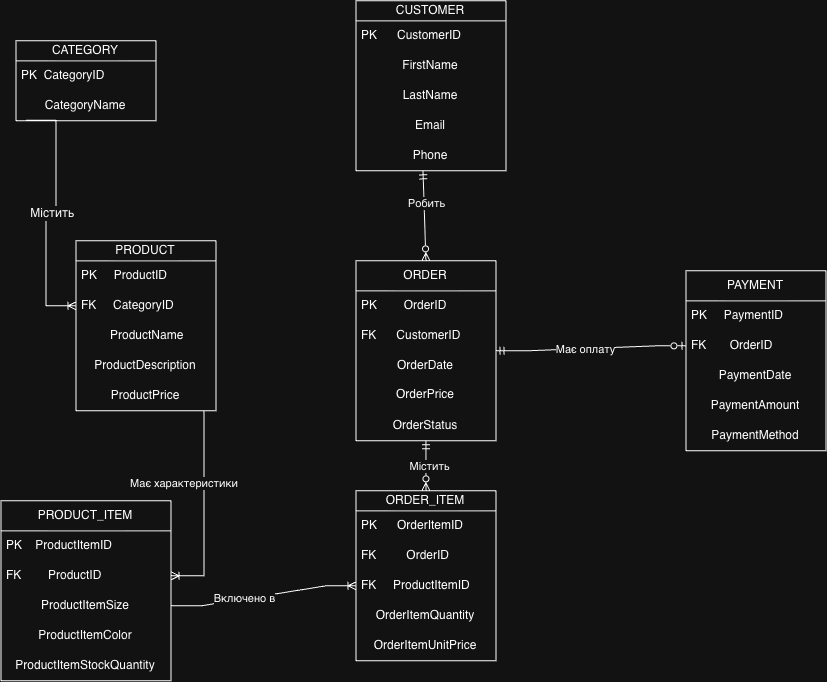

The diagram above was exported from draw.io. Its source (the exported page's mxGraphModel, read from the mxfile embedded in the PNG):
<mxGraphModel dx="1134" dy="780" grid="1" gridSize="10" guides="1" tooltips="1" connect="1" arrows="1" fold="1" page="1" pageScale="1" pageWidth="827" pageHeight="1169" math="0" shadow="0">
  <root>
    <mxCell id="0" />
    <mxCell id="1" parent="0" />
    <mxCell id="Gg9RhRZsEjWKRTF4hooQ-3" parent="1" style="swimlane;fontStyle=0;childLayout=stackLayout;horizontal=1;startSize=20;horizontalStack=0;resizeParent=1;resizeParentMax=0;resizeLast=0;collapsible=1;marginBottom=0;whiteSpace=wrap;html=1;" value="CATEGORY" vertex="1">
      <mxGeometry height="80" width="140" x="40" y="50" as="geometry" />
    </mxCell>
    <mxCell id="Gg9RhRZsEjWKRTF4hooQ-4" parent="Gg9RhRZsEjWKRTF4hooQ-3" style="text;strokeColor=none;fillColor=none;align=left;verticalAlign=middle;spacingLeft=4;spacingRight=4;overflow=hidden;points=[[0,0.5],[1,0.5]];portConstraint=eastwest;rotatable=0;whiteSpace=wrap;html=1;" value="PK&amp;nbsp; CategoryID" vertex="1">
      <mxGeometry height="30" width="140" y="20" as="geometry" />
    </mxCell>
    <mxCell id="Gg9RhRZsEjWKRTF4hooQ-5" parent="Gg9RhRZsEjWKRTF4hooQ-3" style="text;strokeColor=none;fillColor=none;align=center;verticalAlign=middle;spacingLeft=4;spacingRight=4;overflow=hidden;points=[[0,0.5],[1,0.5]];portConstraint=eastwest;rotatable=0;whiteSpace=wrap;html=1;" value="&lt;div style=&quot;&quot;&gt;&lt;span style=&quot;background-color: transparent; color: light-dark(rgb(0, 0, 0), rgb(255, 255, 255));&quot;&gt;CategoryName&lt;/span&gt;&lt;/div&gt;" vertex="1">
      <mxGeometry height="30" width="140" y="50" as="geometry" />
    </mxCell>
    <mxCell id="Gg9RhRZsEjWKRTF4hooQ-9" parent="1" style="swimlane;fontStyle=0;childLayout=stackLayout;horizontal=1;startSize=30;horizontalStack=0;resizeParent=1;resizeParentMax=0;resizeLast=0;collapsible=1;marginBottom=0;whiteSpace=wrap;html=1;" value="PAYMENT" vertex="1">
      <mxGeometry height="180" width="140" x="710" y="280" as="geometry" />
    </mxCell>
    <mxCell id="Gg9RhRZsEjWKRTF4hooQ-10" parent="Gg9RhRZsEjWKRTF4hooQ-9" style="text;strokeColor=none;fillColor=none;align=left;verticalAlign=middle;spacingLeft=4;spacingRight=4;overflow=hidden;points=[[0,0.5],[1,0.5]];portConstraint=eastwest;rotatable=0;whiteSpace=wrap;html=1;" value="PK&amp;nbsp; &amp;nbsp; &amp;nbsp;PaymentID" vertex="1">
      <mxGeometry height="30" width="140" y="30" as="geometry" />
    </mxCell>
    <mxCell id="Gg9RhRZsEjWKRTF4hooQ-11" parent="Gg9RhRZsEjWKRTF4hooQ-9" style="text;strokeColor=none;fillColor=none;align=left;verticalAlign=middle;spacingLeft=4;spacingRight=4;overflow=hidden;points=[[0,0.5],[1,0.5]];portConstraint=eastwest;rotatable=0;whiteSpace=wrap;html=1;" value="FK&amp;nbsp; &amp;nbsp; &amp;nbsp; &amp;nbsp;OrderID" vertex="1">
      <mxGeometry height="30" width="140" y="60" as="geometry" />
    </mxCell>
    <mxCell id="Gg9RhRZsEjWKRTF4hooQ-43" parent="Gg9RhRZsEjWKRTF4hooQ-9" style="text;strokeColor=none;fillColor=none;align=center;verticalAlign=middle;spacingLeft=4;spacingRight=4;overflow=hidden;points=[[0,0.5],[1,0.5]];portConstraint=eastwest;rotatable=0;whiteSpace=wrap;html=1;" value="PaymentDate" vertex="1">
      <mxGeometry height="30" width="140" y="90" as="geometry" />
    </mxCell>
    <mxCell id="Gg9RhRZsEjWKRTF4hooQ-49" parent="Gg9RhRZsEjWKRTF4hooQ-9" style="text;strokeColor=none;fillColor=none;align=center;verticalAlign=middle;spacingLeft=4;spacingRight=4;overflow=hidden;points=[[0,0.5],[1,0.5]];portConstraint=eastwest;rotatable=0;whiteSpace=wrap;html=1;" value="PaymentAmount" vertex="1">
      <mxGeometry height="30" width="140" y="120" as="geometry" />
    </mxCell>
    <mxCell id="Gg9RhRZsEjWKRTF4hooQ-48" parent="Gg9RhRZsEjWKRTF4hooQ-9" style="text;strokeColor=none;fillColor=none;align=center;verticalAlign=middle;spacingLeft=4;spacingRight=4;overflow=hidden;points=[[0,0.5],[1,0.5]];portConstraint=eastwest;rotatable=0;whiteSpace=wrap;html=1;" value="PaymentMethod" vertex="1">
      <mxGeometry height="30" width="140" y="150" as="geometry" />
    </mxCell>
    <mxCell id="Gg9RhRZsEjWKRTF4hooQ-13" parent="1" style="swimlane;fontStyle=0;childLayout=stackLayout;horizontal=1;startSize=30;horizontalStack=0;resizeParent=1;resizeParentMax=0;resizeLast=0;collapsible=1;marginBottom=0;whiteSpace=wrap;html=1;" value="PRODUCT_ITEM" vertex="1">
      <mxGeometry height="180" width="170" x="25" y="510" as="geometry" />
    </mxCell>
    <mxCell id="Gg9RhRZsEjWKRTF4hooQ-14" parent="Gg9RhRZsEjWKRTF4hooQ-13" style="text;strokeColor=none;fillColor=none;align=left;verticalAlign=middle;spacingLeft=4;spacingRight=4;overflow=hidden;points=[[0,0.5],[1,0.5]];portConstraint=eastwest;rotatable=0;whiteSpace=wrap;html=1;" value="PK&amp;nbsp; &amp;nbsp; ProductItemID" vertex="1">
      <mxGeometry height="30" width="170" y="30" as="geometry" />
    </mxCell>
    <mxCell id="Gg9RhRZsEjWKRTF4hooQ-57" edge="1" parent="Gg9RhRZsEjWKRTF4hooQ-13" style="edgeStyle=entityRelationEdgeStyle;fontSize=12;html=1;endArrow=ERoneToMany;rounded=0;exitX=0.664;exitY=1;exitDx=0;exitDy=0;exitPerimeter=0;entryX=1;entryY=0.5;entryDx=0;entryDy=0;" target="Gg9RhRZsEjWKRTF4hooQ-15" value="">
      <mxGeometry height="100" relative="1" width="100" as="geometry">
        <mxPoint x="172.96000000000004" y="-90" as="sourcePoint" />
        <mxPoint x="175.00000000000023" y="75" as="targetPoint" />
      </mxGeometry>
    </mxCell>
    <mxCell id="Gg9RhRZsEjWKRTF4hooQ-59" connectable="0" parent="Gg9RhRZsEjWKRTF4hooQ-57" style="edgeLabel;html=1;align=center;verticalAlign=middle;resizable=0;points=[];" value="Має характеристики&amp;nbsp;" vertex="1">
      <mxGeometry relative="1" x="-0.0043" y="1" as="geometry">
        <mxPoint x="-20" y="-11" as="offset" />
      </mxGeometry>
    </mxCell>
    <mxCell id="Gg9RhRZsEjWKRTF4hooQ-15" parent="Gg9RhRZsEjWKRTF4hooQ-13" style="text;strokeColor=none;fillColor=none;align=left;verticalAlign=middle;spacingLeft=4;spacingRight=4;overflow=hidden;points=[[0,0.5],[1,0.5]];portConstraint=eastwest;rotatable=0;whiteSpace=wrap;html=1;" value="FK&amp;nbsp; &amp;nbsp; &amp;nbsp; &amp;nbsp; ProductID" vertex="1">
      <mxGeometry height="30" width="170" y="60" as="geometry" />
    </mxCell>
    <mxCell id="Gg9RhRZsEjWKRTF4hooQ-36" parent="Gg9RhRZsEjWKRTF4hooQ-13" style="text;strokeColor=none;fillColor=none;align=center;verticalAlign=middle;spacingLeft=4;spacingRight=4;overflow=hidden;points=[[0,0.5],[1,0.5]];portConstraint=eastwest;rotatable=0;whiteSpace=wrap;html=1;" value="ProductItemSize" vertex="1">
      <mxGeometry height="30" width="170" y="90" as="geometry" />
    </mxCell>
    <mxCell id="Gg9RhRZsEjWKRTF4hooQ-35" parent="Gg9RhRZsEjWKRTF4hooQ-13" style="text;strokeColor=none;fillColor=none;align=center;verticalAlign=middle;spacingLeft=4;spacingRight=4;overflow=hidden;points=[[0,0.5],[1,0.5]];portConstraint=eastwest;rotatable=0;whiteSpace=wrap;html=1;" value="ProductItemColor" vertex="1">
      <mxGeometry height="30" width="170" y="120" as="geometry" />
    </mxCell>
    <mxCell id="Gg9RhRZsEjWKRTF4hooQ-34" parent="Gg9RhRZsEjWKRTF4hooQ-13" style="text;strokeColor=none;fillColor=none;align=center;verticalAlign=middle;spacingLeft=4;spacingRight=4;overflow=hidden;points=[[0,0.5],[1,0.5]];portConstraint=eastwest;rotatable=0;whiteSpace=wrap;html=1;" value="ProductItemStockQuantity" vertex="1">
      <mxGeometry height="30" width="170" y="150" as="geometry" />
    </mxCell>
    <mxCell id="Gg9RhRZsEjWKRTF4hooQ-17" parent="1" style="swimlane;fontStyle=0;childLayout=stackLayout;horizontal=1;startSize=20;horizontalStack=0;resizeParent=1;resizeParentMax=0;resizeLast=0;collapsible=1;marginBottom=0;whiteSpace=wrap;html=1;" value="PRODUCT" vertex="1">
      <mxGeometry height="170" width="140" x="100" y="250" as="geometry" />
    </mxCell>
    <mxCell id="Gg9RhRZsEjWKRTF4hooQ-18" parent="Gg9RhRZsEjWKRTF4hooQ-17" style="text;strokeColor=none;fillColor=none;align=left;verticalAlign=middle;spacingLeft=4;spacingRight=4;overflow=hidden;points=[[0,0.5],[1,0.5]];portConstraint=eastwest;rotatable=0;whiteSpace=wrap;html=1;" value="PK&amp;nbsp; &amp;nbsp; &amp;nbsp;ProductID" vertex="1">
      <mxGeometry height="30" width="140" y="20" as="geometry" />
    </mxCell>
    <mxCell id="Gg9RhRZsEjWKRTF4hooQ-19" parent="Gg9RhRZsEjWKRTF4hooQ-17" style="text;strokeColor=none;fillColor=none;align=left;verticalAlign=middle;spacingLeft=4;spacingRight=4;overflow=hidden;points=[[0,0.5],[1,0.5]];portConstraint=eastwest;rotatable=0;whiteSpace=wrap;html=1;" value="FK&amp;nbsp; &amp;nbsp; &amp;nbsp;CategoryID" vertex="1">
      <mxGeometry height="30" width="140" y="50" as="geometry" />
    </mxCell>
    <mxCell id="Gg9RhRZsEjWKRTF4hooQ-20" parent="Gg9RhRZsEjWKRTF4hooQ-17" style="text;strokeColor=none;fillColor=none;align=center;verticalAlign=middle;spacingLeft=4;spacingRight=4;overflow=hidden;points=[[0,0.5],[1,0.5]];portConstraint=eastwest;rotatable=0;whiteSpace=wrap;html=1;" value="&amp;nbsp;ProductName" vertex="1">
      <mxGeometry height="30" width="140" y="80" as="geometry" />
    </mxCell>
    <mxCell id="Gg9RhRZsEjWKRTF4hooQ-16" parent="Gg9RhRZsEjWKRTF4hooQ-17" style="text;strokeColor=none;fillColor=none;align=center;verticalAlign=middle;spacingLeft=4;spacingRight=4;overflow=hidden;points=[[0,0.5],[1,0.5]];portConstraint=eastwest;rotatable=0;whiteSpace=wrap;html=1;" value="ProductDescription" vertex="1">
      <mxGeometry height="30" width="140" y="110" as="geometry" />
    </mxCell>
    <mxCell id="Gg9RhRZsEjWKRTF4hooQ-32" parent="Gg9RhRZsEjWKRTF4hooQ-17" style="text;strokeColor=none;fillColor=none;align=center;verticalAlign=middle;spacingLeft=4;spacingRight=4;overflow=hidden;points=[[0,0.5],[1,0.5]];portConstraint=eastwest;rotatable=0;whiteSpace=wrap;html=1;" value="ProductPrice" vertex="1">
      <mxGeometry height="30" width="140" y="140" as="geometry" />
    </mxCell>
    <mxCell id="Gg9RhRZsEjWKRTF4hooQ-21" parent="1" style="swimlane;fontStyle=0;childLayout=stackLayout;horizontal=1;startSize=20;horizontalStack=0;resizeParent=1;resizeParentMax=0;resizeLast=0;collapsible=1;marginBottom=0;whiteSpace=wrap;html=1;" value="CUSTOMER" vertex="1">
      <mxGeometry height="170" width="150" x="380" y="10" as="geometry" />
    </mxCell>
    <mxCell id="Gg9RhRZsEjWKRTF4hooQ-22" parent="Gg9RhRZsEjWKRTF4hooQ-21" style="text;strokeColor=none;fillColor=none;align=left;verticalAlign=middle;spacingLeft=4;spacingRight=4;overflow=hidden;points=[[0,0.5],[1,0.5]];portConstraint=eastwest;rotatable=0;whiteSpace=wrap;html=1;" value="PK&amp;nbsp; &amp;nbsp; &amp;nbsp; CustomerID" vertex="1">
      <mxGeometry height="30" width="150" y="20" as="geometry" />
    </mxCell>
    <mxCell id="Gg9RhRZsEjWKRTF4hooQ-23" parent="Gg9RhRZsEjWKRTF4hooQ-21" style="text;strokeColor=none;fillColor=none;align=center;verticalAlign=middle;spacingLeft=4;spacingRight=4;overflow=hidden;points=[[0,0.5],[1,0.5]];portConstraint=eastwest;rotatable=0;whiteSpace=wrap;html=1;" value="FirstName" vertex="1">
      <mxGeometry height="30" width="150" y="50" as="geometry" />
    </mxCell>
    <mxCell id="Gg9RhRZsEjWKRTF4hooQ-24" parent="Gg9RhRZsEjWKRTF4hooQ-21" style="text;strokeColor=none;fillColor=none;align=center;verticalAlign=middle;spacingLeft=4;spacingRight=4;overflow=hidden;points=[[0,0.5],[1,0.5]];portConstraint=eastwest;rotatable=0;whiteSpace=wrap;html=1;shadow=1;" value="LastName" vertex="1">
      <mxGeometry height="30" width="150" y="80" as="geometry" />
    </mxCell>
    <mxCell id="Gg9RhRZsEjWKRTF4hooQ-56" parent="Gg9RhRZsEjWKRTF4hooQ-21" style="text;strokeColor=none;fillColor=none;align=center;verticalAlign=middle;spacingLeft=4;spacingRight=4;overflow=hidden;points=[[0,0.5],[1,0.5]];portConstraint=eastwest;rotatable=0;whiteSpace=wrap;html=1;" value="Email" vertex="1">
      <mxGeometry height="30" width="150" y="110" as="geometry" />
    </mxCell>
    <mxCell id="Gg9RhRZsEjWKRTF4hooQ-12" parent="Gg9RhRZsEjWKRTF4hooQ-21" style="text;strokeColor=none;fillColor=none;align=center;verticalAlign=middle;spacingLeft=4;spacingRight=4;overflow=hidden;points=[[0,0.5],[1,0.5]];portConstraint=eastwest;rotatable=0;whiteSpace=wrap;html=1;" value="Phone" vertex="1">
      <mxGeometry height="30" width="150" y="140" as="geometry" />
    </mxCell>
    <mxCell id="Gg9RhRZsEjWKRTF4hooQ-25" parent="1" style="swimlane;fontStyle=0;childLayout=stackLayout;horizontal=1;startSize=30;horizontalStack=0;resizeParent=1;resizeParentMax=0;resizeLast=0;collapsible=1;marginBottom=0;whiteSpace=wrap;html=1;" value="ORDER" vertex="1">
      <mxGeometry height="180" width="140" x="380" y="270" as="geometry" />
    </mxCell>
    <mxCell id="Gg9RhRZsEjWKRTF4hooQ-26" parent="Gg9RhRZsEjWKRTF4hooQ-25" style="text;strokeColor=none;fillColor=none;align=left;verticalAlign=middle;spacingLeft=4;spacingRight=4;overflow=hidden;points=[[0,0.5],[1,0.5]];portConstraint=eastwest;rotatable=0;whiteSpace=wrap;html=1;" value="PK&amp;nbsp; &amp;nbsp; &amp;nbsp; &amp;nbsp; OrderID" vertex="1">
      <mxGeometry height="30" width="140" y="30" as="geometry" />
    </mxCell>
    <mxCell id="Gg9RhRZsEjWKRTF4hooQ-27" parent="Gg9RhRZsEjWKRTF4hooQ-25" style="text;strokeColor=none;fillColor=none;align=left;verticalAlign=middle;spacingLeft=4;spacingRight=4;overflow=hidden;points=[[0,0.5],[1,0.5]];portConstraint=eastwest;rotatable=0;whiteSpace=wrap;html=1;" value="FK&amp;nbsp; &amp;nbsp; &amp;nbsp; CustomerID" vertex="1">
      <mxGeometry height="30" width="140" y="60" as="geometry" />
    </mxCell>
    <mxCell id="Gg9RhRZsEjWKRTF4hooQ-45" parent="Gg9RhRZsEjWKRTF4hooQ-25" style="text;strokeColor=none;fillColor=none;align=center;verticalAlign=middle;spacingLeft=4;spacingRight=4;overflow=hidden;points=[[0,0.5],[1,0.5]];portConstraint=eastwest;rotatable=0;whiteSpace=wrap;html=1;" value="OrderDate" vertex="1">
      <mxGeometry height="30" width="140" y="90" as="geometry" />
    </mxCell>
    <mxCell id="WW-x1bQOsCLozdFSPFdB-52" parent="Gg9RhRZsEjWKRTF4hooQ-25" style="text;strokeColor=none;fillColor=none;spacingLeft=4;spacingRight=4;overflow=hidden;rotatable=0;points=[[0,0.5],[1,0.5]];portConstraint=eastwest;fontSize=12;whiteSpace=wrap;html=1;align=center;" value="OrderPrice" vertex="1">
      <mxGeometry height="30" width="140" y="120" as="geometry" />
    </mxCell>
    <mxCell id="Gg9RhRZsEjWKRTF4hooQ-44" parent="Gg9RhRZsEjWKRTF4hooQ-25" style="text;strokeColor=none;fillColor=none;align=center;verticalAlign=middle;spacingLeft=4;spacingRight=4;overflow=hidden;points=[[0,0.5],[1,0.5]];portConstraint=eastwest;rotatable=0;whiteSpace=wrap;html=1;" value="OrderStatus" vertex="1">
      <mxGeometry height="30" width="140" y="150" as="geometry" />
    </mxCell>
    <mxCell id="Gg9RhRZsEjWKRTF4hooQ-29" parent="1" style="swimlane;fontStyle=0;childLayout=stackLayout;horizontal=1;startSize=20;horizontalStack=0;resizeParent=1;resizeParentMax=0;resizeLast=0;collapsible=1;marginBottom=0;whiteSpace=wrap;html=1;" value="ORDER_ITEM" vertex="1">
      <mxGeometry height="170" width="140" x="380" y="500" as="geometry" />
    </mxCell>
    <mxCell id="Gg9RhRZsEjWKRTF4hooQ-30" parent="Gg9RhRZsEjWKRTF4hooQ-29" style="text;strokeColor=none;fillColor=none;align=left;verticalAlign=middle;spacingLeft=4;spacingRight=4;overflow=hidden;points=[[0,0.5],[1,0.5]];portConstraint=eastwest;rotatable=0;whiteSpace=wrap;html=1;" value="PK&amp;nbsp; &amp;nbsp; &amp;nbsp; OrderItemID" vertex="1">
      <mxGeometry height="30" width="140" y="20" as="geometry" />
    </mxCell>
    <mxCell id="Gg9RhRZsEjWKRTF4hooQ-31" parent="Gg9RhRZsEjWKRTF4hooQ-29" style="text;strokeColor=none;fillColor=none;align=left;verticalAlign=middle;spacingLeft=4;spacingRight=4;overflow=hidden;points=[[0,0.5],[1,0.5]];portConstraint=eastwest;rotatable=0;whiteSpace=wrap;html=1;" value="FK&amp;nbsp; &amp;nbsp; &amp;nbsp; &amp;nbsp; &amp;nbsp;OrderID" vertex="1">
      <mxGeometry height="30" width="140" y="50" as="geometry" />
    </mxCell>
    <mxCell id="Gg9RhRZsEjWKRTF4hooQ-41" parent="Gg9RhRZsEjWKRTF4hooQ-29" style="text;strokeColor=none;fillColor=none;align=left;verticalAlign=middle;spacingLeft=4;spacingRight=4;overflow=hidden;points=[[0,0.5],[1,0.5]];portConstraint=eastwest;rotatable=0;whiteSpace=wrap;html=1;" value="FK&amp;nbsp; &amp;nbsp; &amp;nbsp;ProductItemID" vertex="1">
      <mxGeometry height="30" width="140" y="80" as="geometry" />
    </mxCell>
    <mxCell id="Gg9RhRZsEjWKRTF4hooQ-40" parent="Gg9RhRZsEjWKRTF4hooQ-29" style="text;strokeColor=none;fillColor=none;align=center;verticalAlign=middle;spacingLeft=4;spacingRight=4;overflow=hidden;points=[[0,0.5],[1,0.5]];portConstraint=eastwest;rotatable=0;whiteSpace=wrap;html=1;" value="OrderItemQuantity" vertex="1">
      <mxGeometry height="30" width="140" y="110" as="geometry" />
    </mxCell>
    <mxCell id="Gg9RhRZsEjWKRTF4hooQ-39" parent="Gg9RhRZsEjWKRTF4hooQ-29" style="text;strokeColor=none;fillColor=none;align=center;verticalAlign=middle;spacingLeft=4;spacingRight=4;overflow=hidden;points=[[0,0.5],[1,0.5]];portConstraint=eastwest;rotatable=0;whiteSpace=wrap;html=1;" value="OrderItemUnitPrice" vertex="1">
      <mxGeometry height="30" width="140" y="140" as="geometry" />
    </mxCell>
    <mxCell id="Gg9RhRZsEjWKRTF4hooQ-55" edge="1" parent="1" style="edgeStyle=entityRelationEdgeStyle;fontSize=12;html=1;endArrow=ERoneToMany;rounded=0;entryX=0;entryY=0.5;entryDx=0;entryDy=0;" target="Gg9RhRZsEjWKRTF4hooQ-19" value="&amp;nbsp;Містить">
      <mxGeometry height="100" relative="1" width="100" as="geometry">
        <mxPoint x="50" y="129.37" as="sourcePoint" />
        <mxPoint x="350" y="170" as="targetPoint" />
      </mxGeometry>
    </mxCell>
    <mxCell id="Gg9RhRZsEjWKRTF4hooQ-60" edge="1" parent="1" source="Gg9RhRZsEjWKRTF4hooQ-36" style="edgeStyle=entityRelationEdgeStyle;fontSize=12;html=1;endArrow=ERoneToMany;rounded=0;entryX=0;entryY=0.5;entryDx=0;entryDy=0;exitX=1;exitY=0.5;exitDx=0;exitDy=0;" target="Gg9RhRZsEjWKRTF4hooQ-41" value="">
      <mxGeometry height="100" relative="1" width="100" as="geometry">
        <mxPoint x="191.96" y="570" as="sourcePoint" />
        <mxPoint x="380" y="560" as="targetPoint" />
      </mxGeometry>
    </mxCell>
    <mxCell id="Gg9RhRZsEjWKRTF4hooQ-62" connectable="0" parent="Gg9RhRZsEjWKRTF4hooQ-60" style="edgeLabel;html=1;align=center;verticalAlign=middle;resizable=0;points=[];" value="Включено в" vertex="1">
      <mxGeometry relative="1" x="-0.2019" y="1" as="geometry">
        <mxPoint as="offset" />
      </mxGeometry>
    </mxCell>
    <mxCell id="Gg9RhRZsEjWKRTF4hooQ-65" edge="1" parent="1" source="Gg9RhRZsEjWKRTF4hooQ-25" style="fontSize=12;html=1;endArrow=ERzeroToMany;rounded=0;entryX=0.5;entryY=0;entryDx=0;entryDy=0;exitX=0.5;exitY=1;exitDx=0;exitDy=0;startArrow=ERmandOne;startFill=0;endFill=0;" target="Gg9RhRZsEjWKRTF4hooQ-29" value="">
      <mxGeometry height="100" relative="1" width="100" as="geometry">
        <mxPoint x="410" y="180" as="sourcePoint" />
        <mxPoint x="450" y="420" as="targetPoint" />
      </mxGeometry>
    </mxCell>
    <mxCell id="Gg9RhRZsEjWKRTF4hooQ-66" connectable="0" parent="Gg9RhRZsEjWKRTF4hooQ-65" style="edgeLabel;html=1;align=center;verticalAlign=middle;resizable=0;points=[];" value="Містить" vertex="1">
      <mxGeometry relative="1" y="3" as="geometry">
        <mxPoint as="offset" />
      </mxGeometry>
    </mxCell>
    <mxCell id="Gg9RhRZsEjWKRTF4hooQ-69" edge="1" parent="1" style="fontSize=12;html=1;endArrow=ERzeroToMany;rounded=0;entryX=0.5;entryY=0;entryDx=0;entryDy=0;strokeWidth=1;startArrow=ERmandOne;startFill=0;endFill=0;" target="Gg9RhRZsEjWKRTF4hooQ-25" value="">
      <mxGeometry height="100" relative="1" width="100" as="geometry">
        <mxPoint x="447.05" y="180" as="sourcePoint" />
        <mxPoint x="460" y="220" as="targetPoint" />
      </mxGeometry>
    </mxCell>
    <mxCell id="Gg9RhRZsEjWKRTF4hooQ-70" connectable="0" parent="Gg9RhRZsEjWKRTF4hooQ-69" style="edgeLabel;html=1;align=center;verticalAlign=middle;resizable=0;points=[];" value="Робить" vertex="1">
      <mxGeometry relative="1" x="-0.2969" y="2" as="geometry">
        <mxPoint as="offset" />
      </mxGeometry>
    </mxCell>
    <mxCell id="Gg9RhRZsEjWKRTF4hooQ-71" edge="1" parent="1" style="edgeStyle=entityRelationEdgeStyle;fontSize=12;html=1;endArrow=ERzeroToOne;startArrow=ERmandOne;rounded=0;entryX=0;entryY=0.5;entryDx=0;entryDy=0;startFill=0;endFill=0;" target="Gg9RhRZsEjWKRTF4hooQ-11" value="">
      <mxGeometry height="100" relative="1" width="100" as="geometry">
        <mxPoint x="520" y="360" as="sourcePoint" />
        <mxPoint x="580" y="340" as="targetPoint" />
      </mxGeometry>
    </mxCell>
    <mxCell id="Gg9RhRZsEjWKRTF4hooQ-72" connectable="0" parent="Gg9RhRZsEjWKRTF4hooQ-71" style="edgeLabel;html=1;align=center;verticalAlign=middle;resizable=0;points=[];" value="Має оплату" vertex="1">
      <mxGeometry relative="1" x="-0.0633" as="geometry">
        <mxPoint as="offset" />
      </mxGeometry>
    </mxCell>
  </root>
</mxGraphModel>